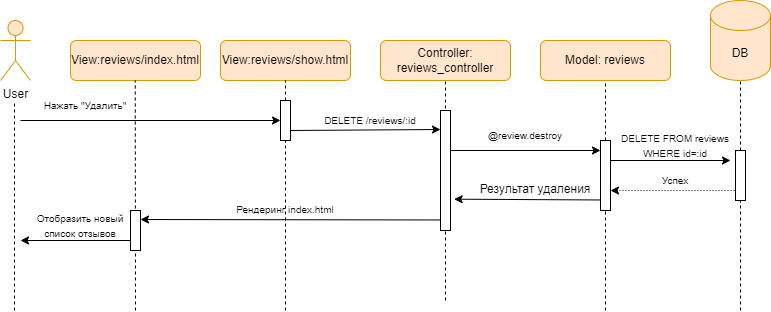

The diagram above was exported from draw.io. Its source (the exported page's mxGraphModel, read from the mxfile embedded in the PNG):
<mxGraphModel dx="1336" dy="735" grid="1" gridSize="10" guides="1" tooltips="1" connect="1" arrows="1" fold="1" page="1" pageScale="1" pageWidth="827" pageHeight="1169" math="0" shadow="0">
  <root>
    <mxCell id="0" />
    <mxCell id="1" parent="0" />
    <mxCell id="euLM6yi-PPH172tuynYF-1" value="User" style="shape=umlActor;verticalLabelPosition=bottom;verticalAlign=top;html=1;outlineConnect=0;fillColor=#ffe6cc;strokeColor=#d79b00;" parent="1" vertex="1">
      <mxGeometry x="440" y="70" width="30" height="60" as="geometry" />
    </mxCell>
    <mxCell id="euLM6yi-PPH172tuynYF-6" value="Model: reviews" style="rounded=1;whiteSpace=wrap;html=1;fillColor=#ffe6cc;strokeColor=#d79b00;" parent="1" vertex="1">
      <mxGeometry x="980" y="90" width="130" height="40" as="geometry" />
    </mxCell>
    <mxCell id="euLM6yi-PPH172tuynYF-7" value="Controller: reviews_controller" style="rounded=1;whiteSpace=wrap;html=1;fillColor=#ffe6cc;strokeColor=#d79b00;" parent="1" vertex="1">
      <mxGeometry x="820" y="90" width="130" height="40" as="geometry" />
    </mxCell>
    <mxCell id="euLM6yi-PPH172tuynYF-9" value="DB" style="shape=cylinder3;whiteSpace=wrap;html=1;boundedLbl=1;backgroundOutline=1;size=15;fillColor=#ffe6cc;strokeColor=#d79b00;" parent="1" vertex="1">
      <mxGeometry x="1150" y="50" width="60" height="80" as="geometry" />
    </mxCell>
    <mxCell id="euLM6yi-PPH172tuynYF-10" value="" style="endArrow=none;dashed=1;html=1;rounded=0;" parent="1" edge="1">
      <mxGeometry width="50" height="50" relative="1" as="geometry">
        <mxPoint x="454" y="360" as="sourcePoint" />
        <mxPoint x="454" y="150" as="targetPoint" />
      </mxGeometry>
    </mxCell>
    <mxCell id="PsBROrjPNWPfZyuz-TYE-7" value="" style="endArrow=classic;html=1;rounded=0;exitX=1;exitY=0.75;exitDx=0;exitDy=0;" parent="1" source="C5yGG3dLYHrbYP_-YNH_-15" edge="1">
      <mxGeometry width="50" height="50" relative="1" as="geometry">
        <mxPoint x="430" y="179" as="sourcePoint" />
        <mxPoint x="880" y="179" as="targetPoint" />
      </mxGeometry>
    </mxCell>
    <mxCell id="PsBROrjPNWPfZyuz-TYE-9" value="&lt;font style=&quot;font-size: 10px;&quot;&gt;DELETE&amp;nbsp;/reviews/:id&lt;/font&gt;" style="text;html=1;align=center;verticalAlign=middle;whiteSpace=wrap;rounded=0;" parent="1" vertex="1">
      <mxGeometry x="760" y="155" width="100" height="30" as="geometry" />
    </mxCell>
    <mxCell id="PsBROrjPNWPfZyuz-TYE-27" value="" style="endArrow=classic;html=1;rounded=0;" parent="1" edge="1">
      <mxGeometry width="50" height="50" relative="1" as="geometry">
        <mxPoint x="890" y="200" as="sourcePoint" />
        <mxPoint x="1040" y="200" as="targetPoint" />
      </mxGeometry>
    </mxCell>
    <mxCell id="PsBROrjPNWPfZyuz-TYE-28" value="&lt;span style=&quot;font-size: 10px;&quot;&gt;@&lt;/span&gt;&lt;span style=&quot;font-size: 10px;&quot;&gt;review&lt;/span&gt;&lt;span style=&quot;font-size: 10px;&quot;&gt;.destroy&lt;/span&gt;" style="text;html=1;align=center;verticalAlign=middle;whiteSpace=wrap;rounded=0;" parent="1" vertex="1">
      <mxGeometry x="900" y="170" width="130" height="30" as="geometry" />
    </mxCell>
    <mxCell id="PsBROrjPNWPfZyuz-TYE-29" value="" style="endArrow=classic;html=1;rounded=0;" parent="1" edge="1">
      <mxGeometry width="50" height="50" relative="1" as="geometry">
        <mxPoint x="1050" y="210" as="sourcePoint" />
        <mxPoint x="1170" y="210" as="targetPoint" />
      </mxGeometry>
    </mxCell>
    <mxCell id="PsBROrjPNWPfZyuz-TYE-30" value="&lt;span style=&quot;font-size: 10px;&quot;&gt;DELETE FROM&amp;nbsp;&lt;/span&gt;&lt;span style=&quot;font-size: 10px;&quot;&gt;review&lt;/span&gt;&lt;span style=&quot;font-size: 10px;&quot;&gt;s WHERE id=:id&lt;/span&gt;" style="text;html=1;align=center;verticalAlign=middle;whiteSpace=wrap;rounded=0;" parent="1" vertex="1">
      <mxGeometry x="1050" y="180" width="130" height="30" as="geometry" />
    </mxCell>
    <mxCell id="PsBROrjPNWPfZyuz-TYE-31" value="" style="endArrow=classic;html=1;rounded=0;dashed=1;dashPattern=1 2;" parent="1" edge="1">
      <mxGeometry width="50" height="50" relative="1" as="geometry">
        <mxPoint x="1180" y="240" as="sourcePoint" />
        <mxPoint x="1050" y="240" as="targetPoint" />
      </mxGeometry>
    </mxCell>
    <mxCell id="PsBROrjPNWPfZyuz-TYE-32" value="&lt;span style=&quot;font-size: 10px;&quot;&gt;Успех&lt;/span&gt;" style="text;html=1;align=center;verticalAlign=middle;whiteSpace=wrap;rounded=0;" parent="1" vertex="1">
      <mxGeometry x="1050" y="220" width="130" height="20" as="geometry" />
    </mxCell>
    <mxCell id="PsBROrjPNWPfZyuz-TYE-49" value="" style="endArrow=none;dashed=1;html=1;rounded=0;entryX=0.5;entryY=1;entryDx=0;entryDy=0;entryPerimeter=0;" parent="1" target="PsBROrjPNWPfZyuz-TYE-48" edge="1">
      <mxGeometry width="50" height="50" relative="1" as="geometry">
        <mxPoint x="1180" y="360" as="sourcePoint" />
        <mxPoint x="1180" y="100" as="targetPoint" />
      </mxGeometry>
    </mxCell>
    <mxCell id="PsBROrjPNWPfZyuz-TYE-48" value="" style="rounded=0;whiteSpace=wrap;html=1;" parent="1" vertex="1">
      <mxGeometry x="1175" y="200" width="10" height="50" as="geometry" />
    </mxCell>
    <mxCell id="C5yGG3dLYHrbYP_-YNH_-1" value="View:reviews/show.html" style="rounded=1;whiteSpace=wrap;html=1;fillColor=#ffe6cc;strokeColor=#d79b00;" parent="1" vertex="1">
      <mxGeometry x="660" y="90" width="130" height="40" as="geometry" />
    </mxCell>
    <mxCell id="C5yGG3dLYHrbYP_-YNH_-2" value="" style="endArrow=none;dashed=1;html=1;rounded=0;entryX=0.5;entryY=1;entryDx=0;entryDy=0;" parent="1" source="C5yGG3dLYHrbYP_-YNH_-15" target="C5yGG3dLYHrbYP_-YNH_-1" edge="1">
      <mxGeometry width="50" height="50" relative="1" as="geometry">
        <mxPoint x="725" y="530" as="sourcePoint" />
        <mxPoint x="725" y="180" as="targetPoint" />
      </mxGeometry>
    </mxCell>
    <mxCell id="C5yGG3dLYHrbYP_-YNH_-11" value="" style="endArrow=classic;html=1;rounded=0;" parent="1" edge="1">
      <mxGeometry width="50" height="50" relative="1" as="geometry">
        <mxPoint x="460" y="170" as="sourcePoint" />
        <mxPoint x="720" y="170" as="targetPoint" />
      </mxGeometry>
    </mxCell>
    <mxCell id="C5yGG3dLYHrbYP_-YNH_-12" value="&lt;span style=&quot;font-size: 10px;&quot;&gt;Нажать &quot;Удалить&quot;&lt;/span&gt;" style="text;html=1;align=center;verticalAlign=middle;whiteSpace=wrap;rounded=0;" parent="1" vertex="1">
      <mxGeometry x="450" y="140" width="150" height="30" as="geometry" />
    </mxCell>
    <mxCell id="C5yGG3dLYHrbYP_-YNH_-14" value="" style="endArrow=none;dashed=1;html=1;rounded=0;entryX=0.5;entryY=1;entryDx=0;entryDy=0;" parent="1" target="euLM6yi-PPH172tuynYF-7" edge="1">
      <mxGeometry width="50" height="50" relative="1" as="geometry">
        <mxPoint x="885" y="350" as="sourcePoint" />
        <mxPoint x="885" y="120" as="targetPoint" />
      </mxGeometry>
    </mxCell>
    <mxCell id="PsBROrjPNWPfZyuz-TYE-47" value="" style="rounded=0;whiteSpace=wrap;html=1;" parent="1" vertex="1">
      <mxGeometry x="880" y="160" width="10" height="120" as="geometry" />
    </mxCell>
    <mxCell id="C5yGG3dLYHrbYP_-YNH_-16" value="" style="endArrow=none;dashed=1;html=1;rounded=0;entryX=0.5;entryY=1;entryDx=0;entryDy=0;" parent="1" target="C5yGG3dLYHrbYP_-YNH_-15" edge="1">
      <mxGeometry width="50" height="50" relative="1" as="geometry">
        <mxPoint x="725" y="360" as="sourcePoint" />
        <mxPoint x="725" y="10" as="targetPoint" />
      </mxGeometry>
    </mxCell>
    <mxCell id="C5yGG3dLYHrbYP_-YNH_-15" value="" style="rounded=0;whiteSpace=wrap;html=1;" parent="1" vertex="1">
      <mxGeometry x="720" y="150" width="10" height="40" as="geometry" />
    </mxCell>
    <mxCell id="C5yGG3dLYHrbYP_-YNH_-25" value="" style="endArrow=none;dashed=1;html=1;rounded=0;entryX=0.5;entryY=1;entryDx=0;entryDy=0;entryPerimeter=0;" parent="1" source="PsBROrjPNWPfZyuz-TYE-48" target="euLM6yi-PPH172tuynYF-9" edge="1">
      <mxGeometry width="50" height="50" relative="1" as="geometry">
        <mxPoint x="1180" y="470" as="sourcePoint" />
        <mxPoint x="1180" y="80" as="targetPoint" />
      </mxGeometry>
    </mxCell>
    <mxCell id="C5yGG3dLYHrbYP_-YNH_-29" value="" style="endArrow=none;dashed=1;html=1;rounded=0;entryX=0.5;entryY=1;entryDx=0;entryDy=0;" parent="1" source="_OwKxNCg3xz6fZYwYGMs-2" target="euLM6yi-PPH172tuynYF-6" edge="1">
      <mxGeometry width="50" height="50" relative="1" as="geometry">
        <mxPoint x="1045" y="450" as="sourcePoint" />
        <mxPoint x="1045" y="90" as="targetPoint" />
      </mxGeometry>
    </mxCell>
    <mxCell id="_OwKxNCg3xz6fZYwYGMs-3" value="" style="endArrow=none;dashed=1;html=1;rounded=0;entryX=0.5;entryY=1;entryDx=0;entryDy=0;" parent="1" target="_OwKxNCg3xz6fZYwYGMs-2" edge="1">
      <mxGeometry width="50" height="50" relative="1" as="geometry">
        <mxPoint x="1045" y="360" as="sourcePoint" />
        <mxPoint x="1045" y="130" as="targetPoint" />
      </mxGeometry>
    </mxCell>
    <mxCell id="_OwKxNCg3xz6fZYwYGMs-2" value="" style="rounded=0;whiteSpace=wrap;html=1;" parent="1" vertex="1">
      <mxGeometry x="1040" y="190" width="10" height="70" as="geometry" />
    </mxCell>
    <mxCell id="_OwKxNCg3xz6fZYwYGMs-4" value="" style="endArrow=classic;html=1;rounded=0;entryX=1.363;entryY=0.739;entryDx=0;entryDy=0;entryPerimeter=0;" parent="1" target="PsBROrjPNWPfZyuz-TYE-47" edge="1">
      <mxGeometry width="50" height="50" relative="1" as="geometry">
        <mxPoint x="1040" y="249.47" as="sourcePoint" />
        <mxPoint x="910" y="249.47" as="targetPoint" />
      </mxGeometry>
    </mxCell>
    <mxCell id="_OwKxNCg3xz6fZYwYGMs-5" value="Результат удаления" style="text;html=1;align=center;verticalAlign=middle;whiteSpace=wrap;rounded=0;" parent="1" vertex="1">
      <mxGeometry x="910" y="229.47" width="130" height="20" as="geometry" />
    </mxCell>
    <mxCell id="_OwKxNCg3xz6fZYwYGMs-6" value="" style="endArrow=classic;html=1;rounded=0;" parent="1" edge="1">
      <mxGeometry width="50" height="50" relative="1" as="geometry">
        <mxPoint x="880" y="269.47" as="sourcePoint" />
        <mxPoint x="580" y="269" as="targetPoint" />
      </mxGeometry>
    </mxCell>
    <mxCell id="_OwKxNCg3xz6fZYwYGMs-7" value="&lt;span style=&quot;font-size: 10px;&quot;&gt;Рендеринг index.html&lt;/span&gt;" style="text;html=1;align=center;verticalAlign=middle;whiteSpace=wrap;rounded=0;" parent="1" vertex="1">
      <mxGeometry x="670" y="249.47" width="110" height="20" as="geometry" />
    </mxCell>
    <mxCell id="_OwKxNCg3xz6fZYwYGMs-8" value="View:reviews/index.html" style="rounded=1;whiteSpace=wrap;html=1;fillColor=#ffe6cc;strokeColor=#d79b00;" parent="1" vertex="1">
      <mxGeometry x="510" y="90" width="130" height="40" as="geometry" />
    </mxCell>
    <mxCell id="_OwKxNCg3xz6fZYwYGMs-9" value="" style="endArrow=none;dashed=1;html=1;rounded=0;" parent="1" edge="1">
      <mxGeometry width="50" height="50" relative="1" as="geometry">
        <mxPoint x="575" y="360" as="sourcePoint" />
        <mxPoint x="574.76" y="130" as="targetPoint" />
      </mxGeometry>
    </mxCell>
    <mxCell id="_OwKxNCg3xz6fZYwYGMs-10" value="" style="endArrow=classic;html=1;rounded=0;" parent="1" edge="1">
      <mxGeometry width="50" height="50" relative="1" as="geometry">
        <mxPoint x="570" y="290" as="sourcePoint" />
        <mxPoint x="460" y="290" as="targetPoint" />
      </mxGeometry>
    </mxCell>
    <mxCell id="_OwKxNCg3xz6fZYwYGMs-11" value="&lt;span style=&quot;font-size: 10px;&quot;&gt;Отобразить новый список отзывов&lt;/span&gt;" style="text;html=1;align=center;verticalAlign=middle;whiteSpace=wrap;rounded=0;" parent="1" vertex="1">
      <mxGeometry x="460" y="260" width="120" height="30" as="geometry" />
    </mxCell>
    <mxCell id="_OwKxNCg3xz6fZYwYGMs-12" value="" style="rounded=0;whiteSpace=wrap;html=1;" parent="1" vertex="1">
      <mxGeometry x="570" y="260" width="10" height="40" as="geometry" />
    </mxCell>
  </root>
</mxGraphModel>